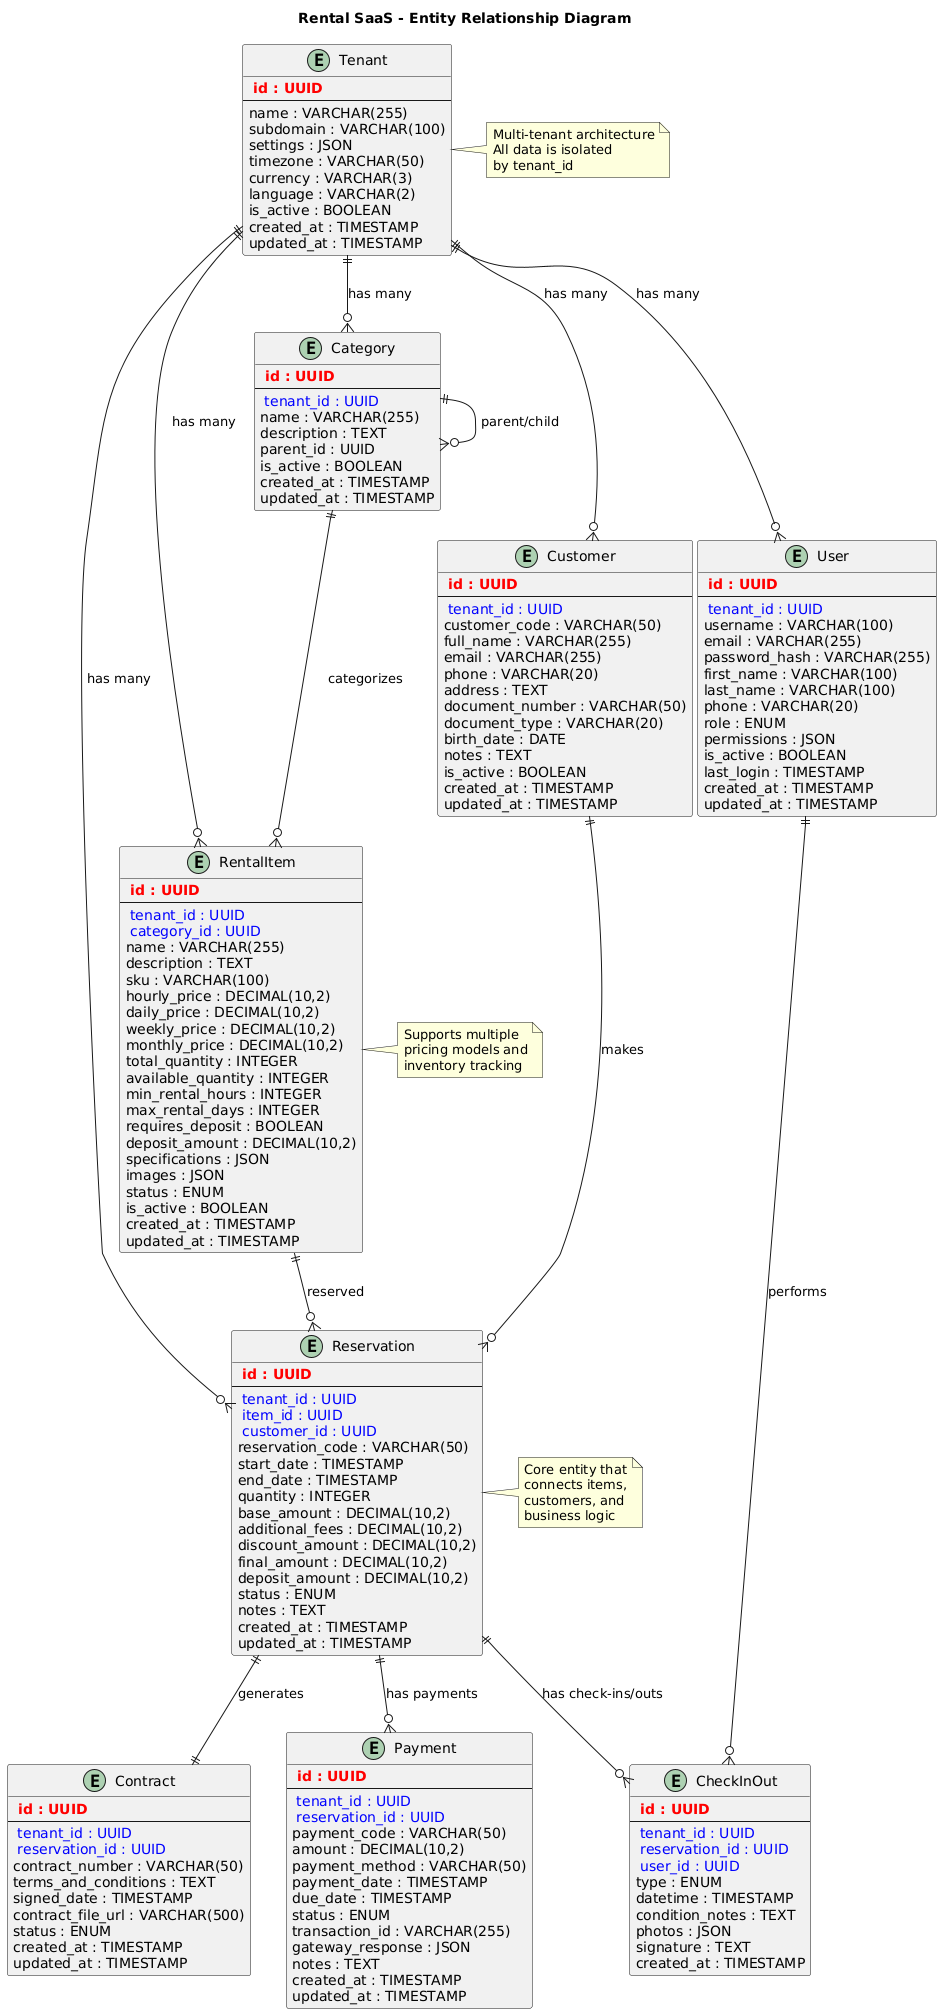

The diagram above was rendered by PlantUML. Its source (embedded in the PNG):
@startuml Rental SaaS - Database ERD

!define TABLE entity
!define PK_FIELD <b><color:red>
!define FK_FIELD <color:blue>

title Rental SaaS - Entity Relationship Diagram

TABLE Tenant {
  PK_FIELD id : UUID
  --
  name : VARCHAR(255)
  subdomain : VARCHAR(100)
  settings : JSON
  timezone : VARCHAR(50)
  currency : VARCHAR(3)
  language : VARCHAR(2)
  is_active : BOOLEAN
  created_at : TIMESTAMP
  updated_at : TIMESTAMP
}

TABLE User {
  PK_FIELD id : UUID
  --
  FK_FIELD tenant_id : UUID
  username : VARCHAR(100)
  email : VARCHAR(255)
  password_hash : VARCHAR(255)
  first_name : VARCHAR(100)
  last_name : VARCHAR(100)
  phone : VARCHAR(20)
  role : ENUM
  permissions : JSON
  is_active : BOOLEAN
  last_login : TIMESTAMP
  created_at : TIMESTAMP
  updated_at : TIMESTAMP
}

TABLE Category {
  PK_FIELD id : UUID
  --
  FK_FIELD tenant_id : UUID
  name : VARCHAR(255)
  description : TEXT
  parent_id : UUID
  is_active : BOOLEAN
  created_at : TIMESTAMP
  updated_at : TIMESTAMP
}

TABLE RentalItem {
  PK_FIELD id : UUID
  --
  FK_FIELD tenant_id : UUID
  FK_FIELD category_id : UUID
  name : VARCHAR(255)
  description : TEXT
  sku : VARCHAR(100)
  hourly_price : DECIMAL(10,2)
  daily_price : DECIMAL(10,2)
  weekly_price : DECIMAL(10,2)
  monthly_price : DECIMAL(10,2)
  total_quantity : INTEGER
  available_quantity : INTEGER
  min_rental_hours : INTEGER
  max_rental_days : INTEGER
  requires_deposit : BOOLEAN
  deposit_amount : DECIMAL(10,2)
  specifications : JSON
  images : JSON
  status : ENUM
  is_active : BOOLEAN
  created_at : TIMESTAMP
  updated_at : TIMESTAMP
}

TABLE Customer {
  PK_FIELD id : UUID
  --
  FK_FIELD tenant_id : UUID
  customer_code : VARCHAR(50)
  full_name : VARCHAR(255)
  email : VARCHAR(255)
  phone : VARCHAR(20)
  address : TEXT
  document_number : VARCHAR(50)
  document_type : VARCHAR(20)
  birth_date : DATE
  notes : TEXT
  is_active : BOOLEAN
  created_at : TIMESTAMP
  updated_at : TIMESTAMP
}

TABLE Reservation {
  PK_FIELD id : UUID
  --
  FK_FIELD tenant_id : UUID
  FK_FIELD item_id : UUID
  FK_FIELD customer_id : UUID
  reservation_code : VARCHAR(50)
  start_date : TIMESTAMP
  end_date : TIMESTAMP
  quantity : INTEGER
  base_amount : DECIMAL(10,2)
  additional_fees : DECIMAL(10,2)
  discount_amount : DECIMAL(10,2)
  final_amount : DECIMAL(10,2)
  deposit_amount : DECIMAL(10,2)
  status : ENUM
  notes : TEXT
  created_at : TIMESTAMP
  updated_at : TIMESTAMP
}

TABLE Contract {
  PK_FIELD id : UUID
  --
  FK_FIELD tenant_id : UUID
  FK_FIELD reservation_id : UUID
  contract_number : VARCHAR(50)
  terms_and_conditions : TEXT
  signed_date : TIMESTAMP
  contract_file_url : VARCHAR(500)
  status : ENUM
  created_at : TIMESTAMP
  updated_at : TIMESTAMP
}

TABLE Payment {
  PK_FIELD id : UUID
  --
  FK_FIELD tenant_id : UUID
  FK_FIELD reservation_id : UUID
  payment_code : VARCHAR(50)
  amount : DECIMAL(10,2)
  payment_method : VARCHAR(50)
  payment_date : TIMESTAMP
  due_date : TIMESTAMP
  status : ENUM
  transaction_id : VARCHAR(255)
  gateway_response : JSON
  notes : TEXT
  created_at : TIMESTAMP
  updated_at : TIMESTAMP
}

TABLE CheckInOut {
  PK_FIELD id : UUID
  --
  FK_FIELD tenant_id : UUID
  FK_FIELD reservation_id : UUID
  FK_FIELD user_id : UUID
  type : ENUM
  datetime : TIMESTAMP
  condition_notes : TEXT
  photos : JSON
  signature : TEXT
  created_at : TIMESTAMP
}

' Relationships
Tenant ||--o{ User : "has many"
Tenant ||--o{ Category : "has many"
Tenant ||--o{ RentalItem : "has many"
Tenant ||--o{ Customer : "has many"
Tenant ||--o{ Reservation : "has many"

Category ||--o{ RentalItem : "categorizes"
Category ||--o{ Category : "parent/child"

RentalItem ||--o{ Reservation : "reserved"
Customer ||--o{ Reservation : "makes"

Reservation ||--|| Contract : "generates"
Reservation ||--o{ Payment : "has payments"
Reservation ||--o{ CheckInOut : "has check-ins/outs"

User ||--o{ CheckInOut : "performs"

note right of Tenant
  Multi-tenant architecture
  All data is isolated
  by tenant_id
end note

note right of RentalItem
  Supports multiple
  pricing models and
  inventory tracking
end note

note right of Reservation
  Core entity that
  connects items,
  customers, and
  business logic
end note

@enduml